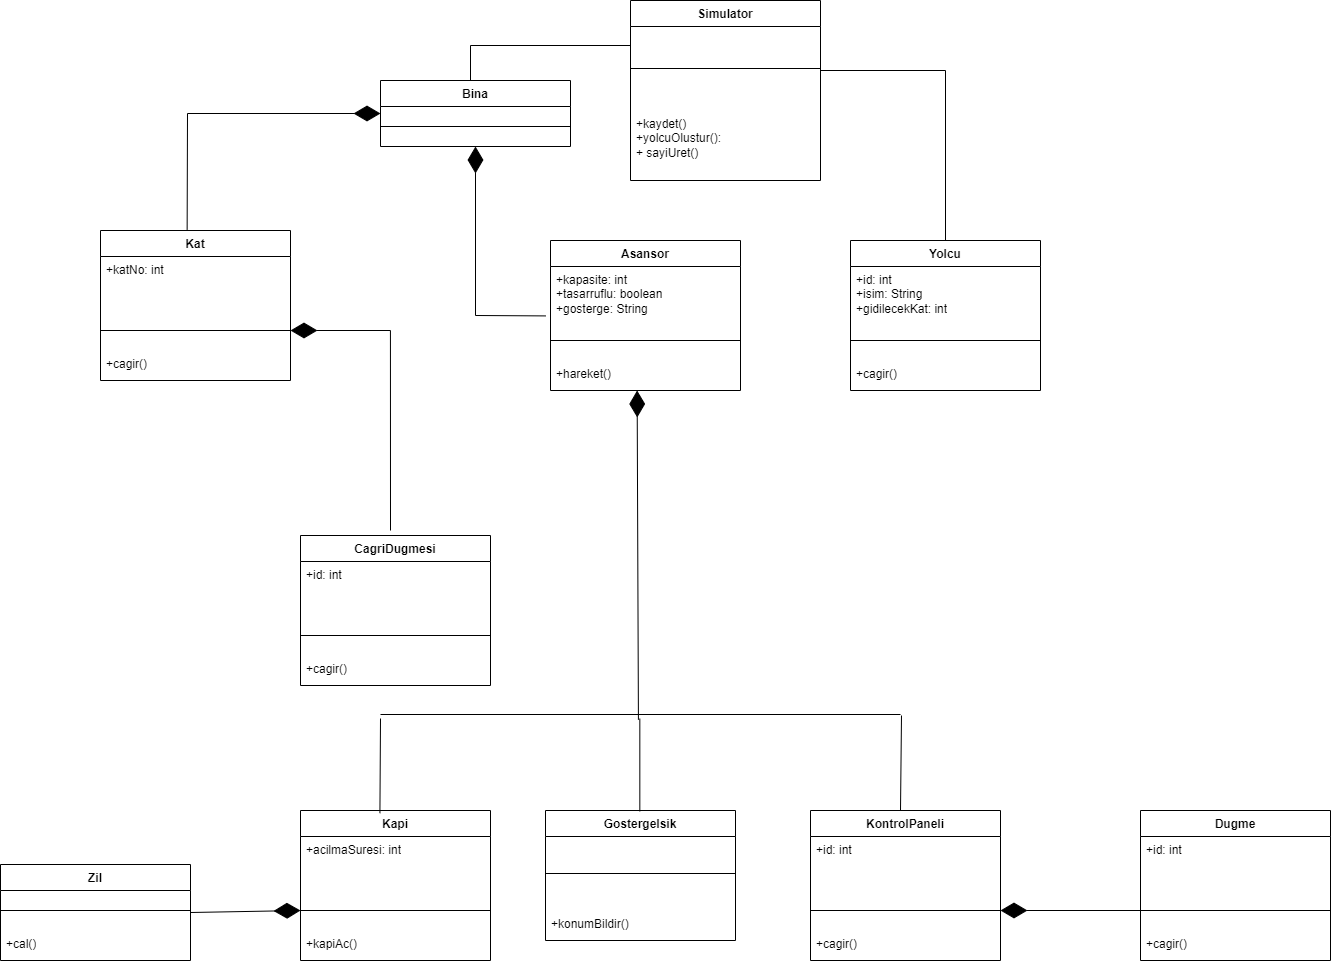

The diagram above was exported from draw.io. Its source (the exported page's mxGraphModel, read from the mxfile embedded in the PNG):
<mxGraphModel dx="2294" dy="780" grid="1" gridSize="10" guides="1" tooltips="1" connect="1" arrows="1" fold="1" page="1" pageScale="1" pageWidth="827" pageHeight="1169" math="0" shadow="0">
  <root>
    <mxCell id="0" />
    <mxCell id="1" parent="0" />
    <mxCell id="Z9O2fxxBsBre1a-Hpu4v-1" value="Simulator" style="swimlane;fontStyle=1;align=center;verticalAlign=top;childLayout=stackLayout;horizontal=1;startSize=26;horizontalStack=0;resizeParent=1;resizeParentMax=0;resizeLast=0;collapsible=1;marginBottom=0;whiteSpace=wrap;html=1;" vertex="1" parent="1">
      <mxGeometry x="340" y="50" width="190" height="180" as="geometry" />
    </mxCell>
    <mxCell id="Z9O2fxxBsBre1a-Hpu4v-3" value="" style="line;strokeWidth=1;fillColor=none;align=left;verticalAlign=middle;spacingTop=-1;spacingLeft=3;spacingRight=3;rotatable=0;labelPosition=right;points=[];portConstraint=eastwest;strokeColor=inherit;" vertex="1" parent="Z9O2fxxBsBre1a-Hpu4v-1">
      <mxGeometry y="26" width="190" height="84" as="geometry" />
    </mxCell>
    <mxCell id="Z9O2fxxBsBre1a-Hpu4v-4" value="+kaydet()&lt;br&gt;+yolcuOlustur():&lt;br&gt;+ sayiUret()" style="text;strokeColor=none;fillColor=none;align=left;verticalAlign=top;spacingLeft=4;spacingRight=4;overflow=hidden;rotatable=0;points=[[0,0.5],[1,0.5]];portConstraint=eastwest;whiteSpace=wrap;html=1;" vertex="1" parent="Z9O2fxxBsBre1a-Hpu4v-1">
      <mxGeometry y="110" width="190" height="70" as="geometry" />
    </mxCell>
    <mxCell id="Z9O2fxxBsBre1a-Hpu4v-5" value="Asansor" style="swimlane;fontStyle=1;align=center;verticalAlign=top;childLayout=stackLayout;horizontal=1;startSize=26;horizontalStack=0;resizeParent=1;resizeParentMax=0;resizeLast=0;collapsible=1;marginBottom=0;whiteSpace=wrap;html=1;" vertex="1" parent="1">
      <mxGeometry x="260" y="290" width="190" height="150" as="geometry" />
    </mxCell>
    <mxCell id="Z9O2fxxBsBre1a-Hpu4v-8" value="+kapasite: int&lt;br&gt;+tasarruflu: boolean&lt;br&gt;+gosterge: String" style="text;strokeColor=none;fillColor=none;align=left;verticalAlign=top;spacingLeft=4;spacingRight=4;overflow=hidden;rotatable=0;points=[[0,0.5],[1,0.5]];portConstraint=eastwest;whiteSpace=wrap;html=1;" vertex="1" parent="Z9O2fxxBsBre1a-Hpu4v-5">
      <mxGeometry y="26" width="190" height="54" as="geometry" />
    </mxCell>
    <mxCell id="Z9O2fxxBsBre1a-Hpu4v-6" value="" style="line;strokeWidth=1;fillColor=none;align=left;verticalAlign=middle;spacingTop=-1;spacingLeft=3;spacingRight=3;rotatable=0;labelPosition=right;points=[];portConstraint=eastwest;strokeColor=inherit;" vertex="1" parent="Z9O2fxxBsBre1a-Hpu4v-5">
      <mxGeometry y="80" width="190" height="40" as="geometry" />
    </mxCell>
    <mxCell id="Z9O2fxxBsBre1a-Hpu4v-7" value="+hareket()" style="text;strokeColor=none;fillColor=none;align=left;verticalAlign=top;spacingLeft=4;spacingRight=4;overflow=hidden;rotatable=0;points=[[0,0.5],[1,0.5]];portConstraint=eastwest;whiteSpace=wrap;html=1;" vertex="1" parent="Z9O2fxxBsBre1a-Hpu4v-5">
      <mxGeometry y="120" width="190" height="30" as="geometry" />
    </mxCell>
    <mxCell id="Z9O2fxxBsBre1a-Hpu4v-9" value="Yolcu" style="swimlane;fontStyle=1;align=center;verticalAlign=top;childLayout=stackLayout;horizontal=1;startSize=26;horizontalStack=0;resizeParent=1;resizeParentMax=0;resizeLast=0;collapsible=1;marginBottom=0;whiteSpace=wrap;html=1;" vertex="1" parent="1">
      <mxGeometry x="560" y="290" width="190" height="150" as="geometry" />
    </mxCell>
    <mxCell id="Z9O2fxxBsBre1a-Hpu4v-10" value="+id: int&lt;br&gt;+isim: String&lt;br&gt;+gidilecekKat: int" style="text;strokeColor=none;fillColor=none;align=left;verticalAlign=top;spacingLeft=4;spacingRight=4;overflow=hidden;rotatable=0;points=[[0,0.5],[1,0.5]];portConstraint=eastwest;whiteSpace=wrap;html=1;" vertex="1" parent="Z9O2fxxBsBre1a-Hpu4v-9">
      <mxGeometry y="26" width="190" height="54" as="geometry" />
    </mxCell>
    <mxCell id="Z9O2fxxBsBre1a-Hpu4v-11" value="" style="line;strokeWidth=1;fillColor=none;align=left;verticalAlign=middle;spacingTop=-1;spacingLeft=3;spacingRight=3;rotatable=0;labelPosition=right;points=[];portConstraint=eastwest;strokeColor=inherit;" vertex="1" parent="Z9O2fxxBsBre1a-Hpu4v-9">
      <mxGeometry y="80" width="190" height="40" as="geometry" />
    </mxCell>
    <mxCell id="Z9O2fxxBsBre1a-Hpu4v-12" value="+cagir()" style="text;strokeColor=none;fillColor=none;align=left;verticalAlign=top;spacingLeft=4;spacingRight=4;overflow=hidden;rotatable=0;points=[[0,0.5],[1,0.5]];portConstraint=eastwest;whiteSpace=wrap;html=1;" vertex="1" parent="Z9O2fxxBsBre1a-Hpu4v-9">
      <mxGeometry y="120" width="190" height="30" as="geometry" />
    </mxCell>
    <mxCell id="Z9O2fxxBsBre1a-Hpu4v-13" value="Bina" style="swimlane;fontStyle=1;align=center;verticalAlign=top;childLayout=stackLayout;horizontal=1;startSize=26;horizontalStack=0;resizeParent=1;resizeParentMax=0;resizeLast=0;collapsible=1;marginBottom=0;whiteSpace=wrap;html=1;" vertex="1" parent="1">
      <mxGeometry x="90" y="130" width="190" height="66" as="geometry" />
    </mxCell>
    <mxCell id="Z9O2fxxBsBre1a-Hpu4v-15" value="" style="line;strokeWidth=1;fillColor=none;align=left;verticalAlign=middle;spacingTop=-1;spacingLeft=3;spacingRight=3;rotatable=0;labelPosition=right;points=[];portConstraint=eastwest;strokeColor=inherit;" vertex="1" parent="Z9O2fxxBsBre1a-Hpu4v-13">
      <mxGeometry y="26" width="190" height="40" as="geometry" />
    </mxCell>
    <mxCell id="Z9O2fxxBsBre1a-Hpu4v-17" value="Kat" style="swimlane;fontStyle=1;align=center;verticalAlign=top;childLayout=stackLayout;horizontal=1;startSize=26;horizontalStack=0;resizeParent=1;resizeParentMax=0;resizeLast=0;collapsible=1;marginBottom=0;whiteSpace=wrap;html=1;" vertex="1" parent="1">
      <mxGeometry x="-190" y="280" width="190" height="150" as="geometry" />
    </mxCell>
    <mxCell id="Z9O2fxxBsBre1a-Hpu4v-18" value="+katNo: int" style="text;strokeColor=none;fillColor=none;align=left;verticalAlign=top;spacingLeft=4;spacingRight=4;overflow=hidden;rotatable=0;points=[[0,0.5],[1,0.5]];portConstraint=eastwest;whiteSpace=wrap;html=1;" vertex="1" parent="Z9O2fxxBsBre1a-Hpu4v-17">
      <mxGeometry y="26" width="190" height="54" as="geometry" />
    </mxCell>
    <mxCell id="Z9O2fxxBsBre1a-Hpu4v-19" value="" style="line;strokeWidth=1;fillColor=none;align=left;verticalAlign=middle;spacingTop=-1;spacingLeft=3;spacingRight=3;rotatable=0;labelPosition=right;points=[];portConstraint=eastwest;strokeColor=inherit;" vertex="1" parent="Z9O2fxxBsBre1a-Hpu4v-17">
      <mxGeometry y="80" width="190" height="40" as="geometry" />
    </mxCell>
    <mxCell id="Z9O2fxxBsBre1a-Hpu4v-20" value="+cagir()" style="text;strokeColor=none;fillColor=none;align=left;verticalAlign=top;spacingLeft=4;spacingRight=4;overflow=hidden;rotatable=0;points=[[0,0.5],[1,0.5]];portConstraint=eastwest;whiteSpace=wrap;html=1;" vertex="1" parent="Z9O2fxxBsBre1a-Hpu4v-17">
      <mxGeometry y="120" width="190" height="30" as="geometry" />
    </mxCell>
    <mxCell id="Z9O2fxxBsBre1a-Hpu4v-21" value="" style="endArrow=diamondThin;endFill=1;endSize=24;html=1;rounded=0;exitX=0.456;exitY=-0.006;exitDx=0;exitDy=0;exitPerimeter=0;entryX=0;entryY=0.5;entryDx=0;entryDy=0;" edge="1" parent="1" source="Z9O2fxxBsBre1a-Hpu4v-17" target="Z9O2fxxBsBre1a-Hpu4v-13">
      <mxGeometry width="160" relative="1" as="geometry">
        <mxPoint x="-100" y="270" as="sourcePoint" />
        <mxPoint x="60" y="270" as="targetPoint" />
        <Array as="points">
          <mxPoint x="-103" y="163" />
        </Array>
      </mxGeometry>
    </mxCell>
    <mxCell id="Z9O2fxxBsBre1a-Hpu4v-22" value="" style="endArrow=none;html=1;rounded=0;entryX=0;entryY=0.25;entryDx=0;entryDy=0;" edge="1" parent="1" target="Z9O2fxxBsBre1a-Hpu4v-1">
      <mxGeometry width="50" height="50" relative="1" as="geometry">
        <mxPoint x="180" y="130" as="sourcePoint" />
        <mxPoint x="230" y="80" as="targetPoint" />
        <Array as="points">
          <mxPoint x="180" y="95" />
        </Array>
      </mxGeometry>
    </mxCell>
    <mxCell id="Z9O2fxxBsBre1a-Hpu4v-24" value="" style="endArrow=none;html=1;rounded=0;entryX=0.5;entryY=0;entryDx=0;entryDy=0;" edge="1" parent="1" target="Z9O2fxxBsBre1a-Hpu4v-9">
      <mxGeometry width="50" height="50" relative="1" as="geometry">
        <mxPoint x="530" y="120" as="sourcePoint" />
        <mxPoint x="630" y="70" as="targetPoint" />
        <Array as="points">
          <mxPoint x="655" y="120" />
        </Array>
      </mxGeometry>
    </mxCell>
    <mxCell id="Z9O2fxxBsBre1a-Hpu4v-25" value="" style="endArrow=diamondThin;endFill=1;endSize=24;html=1;rounded=0;entryX=0.5;entryY=1;entryDx=0;entryDy=0;exitX=-0.026;exitY=0.915;exitDx=0;exitDy=0;exitPerimeter=0;" edge="1" parent="1" source="Z9O2fxxBsBre1a-Hpu4v-8" target="Z9O2fxxBsBre1a-Hpu4v-13">
      <mxGeometry width="160" relative="1" as="geometry">
        <mxPoint x="60" y="356" as="sourcePoint" />
        <mxPoint x="253" y="240" as="targetPoint" />
        <Array as="points">
          <mxPoint x="185" y="365" />
        </Array>
      </mxGeometry>
    </mxCell>
    <mxCell id="Z9O2fxxBsBre1a-Hpu4v-26" value="CagriDugmesi" style="swimlane;fontStyle=1;align=center;verticalAlign=top;childLayout=stackLayout;horizontal=1;startSize=26;horizontalStack=0;resizeParent=1;resizeParentMax=0;resizeLast=0;collapsible=1;marginBottom=0;whiteSpace=wrap;html=1;" vertex="1" parent="1">
      <mxGeometry x="10" y="585" width="190" height="150" as="geometry" />
    </mxCell>
    <mxCell id="Z9O2fxxBsBre1a-Hpu4v-27" value="+id: int&lt;br&gt;" style="text;strokeColor=none;fillColor=none;align=left;verticalAlign=top;spacingLeft=4;spacingRight=4;overflow=hidden;rotatable=0;points=[[0,0.5],[1,0.5]];portConstraint=eastwest;whiteSpace=wrap;html=1;" vertex="1" parent="Z9O2fxxBsBre1a-Hpu4v-26">
      <mxGeometry y="26" width="190" height="54" as="geometry" />
    </mxCell>
    <mxCell id="Z9O2fxxBsBre1a-Hpu4v-28" value="" style="line;strokeWidth=1;fillColor=none;align=left;verticalAlign=middle;spacingTop=-1;spacingLeft=3;spacingRight=3;rotatable=0;labelPosition=right;points=[];portConstraint=eastwest;strokeColor=inherit;" vertex="1" parent="Z9O2fxxBsBre1a-Hpu4v-26">
      <mxGeometry y="80" width="190" height="40" as="geometry" />
    </mxCell>
    <mxCell id="Z9O2fxxBsBre1a-Hpu4v-29" value="+cagir()" style="text;strokeColor=none;fillColor=none;align=left;verticalAlign=top;spacingLeft=4;spacingRight=4;overflow=hidden;rotatable=0;points=[[0,0.5],[1,0.5]];portConstraint=eastwest;whiteSpace=wrap;html=1;" vertex="1" parent="Z9O2fxxBsBre1a-Hpu4v-26">
      <mxGeometry y="120" width="190" height="30" as="geometry" />
    </mxCell>
    <mxCell id="Z9O2fxxBsBre1a-Hpu4v-30" value="" style="endArrow=diamondThin;endFill=1;endSize=24;html=1;rounded=0;entryX=1.053;entryY=1;entryDx=0;entryDy=0;entryPerimeter=0;" edge="1" parent="1">
      <mxGeometry width="160" relative="1" as="geometry">
        <mxPoint x="100" y="580" as="sourcePoint" />
        <mxPoint x="-6.394884621840902e-14" y="380" as="targetPoint" />
        <Array as="points">
          <mxPoint x="99.93" y="380" />
        </Array>
      </mxGeometry>
    </mxCell>
    <mxCell id="Z9O2fxxBsBre1a-Hpu4v-31" value="Kapi" style="swimlane;fontStyle=1;align=center;verticalAlign=top;childLayout=stackLayout;horizontal=1;startSize=26;horizontalStack=0;resizeParent=1;resizeParentMax=0;resizeLast=0;collapsible=1;marginBottom=0;whiteSpace=wrap;html=1;" vertex="1" parent="1">
      <mxGeometry x="10" y="860" width="190" height="150" as="geometry" />
    </mxCell>
    <mxCell id="Z9O2fxxBsBre1a-Hpu4v-32" value="+acilmaSuresi: int" style="text;strokeColor=none;fillColor=none;align=left;verticalAlign=top;spacingLeft=4;spacingRight=4;overflow=hidden;rotatable=0;points=[[0,0.5],[1,0.5]];portConstraint=eastwest;whiteSpace=wrap;html=1;" vertex="1" parent="Z9O2fxxBsBre1a-Hpu4v-31">
      <mxGeometry y="26" width="190" height="54" as="geometry" />
    </mxCell>
    <mxCell id="Z9O2fxxBsBre1a-Hpu4v-33" value="" style="line;strokeWidth=1;fillColor=none;align=left;verticalAlign=middle;spacingTop=-1;spacingLeft=3;spacingRight=3;rotatable=0;labelPosition=right;points=[];portConstraint=eastwest;strokeColor=inherit;" vertex="1" parent="Z9O2fxxBsBre1a-Hpu4v-31">
      <mxGeometry y="80" width="190" height="40" as="geometry" />
    </mxCell>
    <mxCell id="Z9O2fxxBsBre1a-Hpu4v-34" value="+kapiAc()" style="text;strokeColor=none;fillColor=none;align=left;verticalAlign=top;spacingLeft=4;spacingRight=4;overflow=hidden;rotatable=0;points=[[0,0.5],[1,0.5]];portConstraint=eastwest;whiteSpace=wrap;html=1;" vertex="1" parent="Z9O2fxxBsBre1a-Hpu4v-31">
      <mxGeometry y="120" width="190" height="30" as="geometry" />
    </mxCell>
    <mxCell id="Z9O2fxxBsBre1a-Hpu4v-35" value="GostergeIsik" style="swimlane;fontStyle=1;align=center;verticalAlign=top;childLayout=stackLayout;horizontal=1;startSize=26;horizontalStack=0;resizeParent=1;resizeParentMax=0;resizeLast=0;collapsible=1;marginBottom=0;whiteSpace=wrap;html=1;" vertex="1" parent="1">
      <mxGeometry x="255" y="860" width="190" height="130" as="geometry" />
    </mxCell>
    <mxCell id="Z9O2fxxBsBre1a-Hpu4v-37" value="" style="line;strokeWidth=1;fillColor=none;align=left;verticalAlign=middle;spacingTop=-1;spacingLeft=3;spacingRight=3;rotatable=0;labelPosition=right;points=[];portConstraint=eastwest;strokeColor=inherit;" vertex="1" parent="Z9O2fxxBsBre1a-Hpu4v-35">
      <mxGeometry y="26" width="190" height="74" as="geometry" />
    </mxCell>
    <mxCell id="Z9O2fxxBsBre1a-Hpu4v-38" value="+konumBildir()" style="text;strokeColor=none;fillColor=none;align=left;verticalAlign=top;spacingLeft=4;spacingRight=4;overflow=hidden;rotatable=0;points=[[0,0.5],[1,0.5]];portConstraint=eastwest;whiteSpace=wrap;html=1;" vertex="1" parent="Z9O2fxxBsBre1a-Hpu4v-35">
      <mxGeometry y="100" width="190" height="30" as="geometry" />
    </mxCell>
    <mxCell id="Z9O2fxxBsBre1a-Hpu4v-39" value="KontrolPaneli" style="swimlane;fontStyle=1;align=center;verticalAlign=top;childLayout=stackLayout;horizontal=1;startSize=26;horizontalStack=0;resizeParent=1;resizeParentMax=0;resizeLast=0;collapsible=1;marginBottom=0;whiteSpace=wrap;html=1;" vertex="1" parent="1">
      <mxGeometry x="520" y="860" width="190" height="150" as="geometry" />
    </mxCell>
    <mxCell id="Z9O2fxxBsBre1a-Hpu4v-40" value="+id: int&lt;br&gt;" style="text;strokeColor=none;fillColor=none;align=left;verticalAlign=top;spacingLeft=4;spacingRight=4;overflow=hidden;rotatable=0;points=[[0,0.5],[1,0.5]];portConstraint=eastwest;whiteSpace=wrap;html=1;" vertex="1" parent="Z9O2fxxBsBre1a-Hpu4v-39">
      <mxGeometry y="26" width="190" height="54" as="geometry" />
    </mxCell>
    <mxCell id="Z9O2fxxBsBre1a-Hpu4v-41" value="" style="line;strokeWidth=1;fillColor=none;align=left;verticalAlign=middle;spacingTop=-1;spacingLeft=3;spacingRight=3;rotatable=0;labelPosition=right;points=[];portConstraint=eastwest;strokeColor=inherit;" vertex="1" parent="Z9O2fxxBsBre1a-Hpu4v-39">
      <mxGeometry y="80" width="190" height="40" as="geometry" />
    </mxCell>
    <mxCell id="Z9O2fxxBsBre1a-Hpu4v-42" value="+cagir()" style="text;strokeColor=none;fillColor=none;align=left;verticalAlign=top;spacingLeft=4;spacingRight=4;overflow=hidden;rotatable=0;points=[[0,0.5],[1,0.5]];portConstraint=eastwest;whiteSpace=wrap;html=1;" vertex="1" parent="Z9O2fxxBsBre1a-Hpu4v-39">
      <mxGeometry y="120" width="190" height="30" as="geometry" />
    </mxCell>
    <mxCell id="Z9O2fxxBsBre1a-Hpu4v-45" value="" style="line;strokeWidth=1;fillColor=none;align=left;verticalAlign=middle;spacingTop=-1;spacingLeft=3;spacingRight=3;rotatable=0;labelPosition=right;points=[];portConstraint=eastwest;strokeColor=inherit;" vertex="1" parent="1">
      <mxGeometry x="90" y="760" width="520" height="8" as="geometry" />
    </mxCell>
    <mxCell id="Z9O2fxxBsBre1a-Hpu4v-49" value="" style="endArrow=none;html=1;rounded=0;exitX=0.418;exitY=0.018;exitDx=0;exitDy=0;exitPerimeter=0;" edge="1" parent="1" source="Z9O2fxxBsBre1a-Hpu4v-31">
      <mxGeometry width="50" height="50" relative="1" as="geometry">
        <mxPoint x="40" y="818" as="sourcePoint" />
        <mxPoint x="90" y="768" as="targetPoint" />
      </mxGeometry>
    </mxCell>
    <mxCell id="Z9O2fxxBsBre1a-Hpu4v-50" value="" style="endArrow=none;html=1;rounded=0;exitX=0.418;exitY=0.018;exitDx=0;exitDy=0;exitPerimeter=0;" edge="1" parent="1">
      <mxGeometry width="50" height="50" relative="1" as="geometry">
        <mxPoint x="349.33" y="861" as="sourcePoint" />
        <mxPoint x="349.33" y="768" as="targetPoint" />
      </mxGeometry>
    </mxCell>
    <mxCell id="Z9O2fxxBsBre1a-Hpu4v-51" value="" style="endArrow=none;html=1;rounded=0;exitX=0.418;exitY=0.018;exitDx=0;exitDy=0;exitPerimeter=0;" edge="1" parent="1">
      <mxGeometry width="50" height="50" relative="1" as="geometry">
        <mxPoint x="610" y="860" as="sourcePoint" />
        <mxPoint x="611" y="765" as="targetPoint" />
      </mxGeometry>
    </mxCell>
    <mxCell id="Z9O2fxxBsBre1a-Hpu4v-52" value="Dugme" style="swimlane;fontStyle=1;align=center;verticalAlign=top;childLayout=stackLayout;horizontal=1;startSize=26;horizontalStack=0;resizeParent=1;resizeParentMax=0;resizeLast=0;collapsible=1;marginBottom=0;whiteSpace=wrap;html=1;" vertex="1" parent="1">
      <mxGeometry x="850" y="860" width="190" height="150" as="geometry" />
    </mxCell>
    <mxCell id="Z9O2fxxBsBre1a-Hpu4v-53" value="+id: int&lt;br&gt;" style="text;strokeColor=none;fillColor=none;align=left;verticalAlign=top;spacingLeft=4;spacingRight=4;overflow=hidden;rotatable=0;points=[[0,0.5],[1,0.5]];portConstraint=eastwest;whiteSpace=wrap;html=1;" vertex="1" parent="Z9O2fxxBsBre1a-Hpu4v-52">
      <mxGeometry y="26" width="190" height="54" as="geometry" />
    </mxCell>
    <mxCell id="Z9O2fxxBsBre1a-Hpu4v-54" value="" style="line;strokeWidth=1;fillColor=none;align=left;verticalAlign=middle;spacingTop=-1;spacingLeft=3;spacingRight=3;rotatable=0;labelPosition=right;points=[];portConstraint=eastwest;strokeColor=inherit;" vertex="1" parent="Z9O2fxxBsBre1a-Hpu4v-52">
      <mxGeometry y="80" width="190" height="40" as="geometry" />
    </mxCell>
    <mxCell id="Z9O2fxxBsBre1a-Hpu4v-55" value="+cagir()" style="text;strokeColor=none;fillColor=none;align=left;verticalAlign=top;spacingLeft=4;spacingRight=4;overflow=hidden;rotatable=0;points=[[0,0.5],[1,0.5]];portConstraint=eastwest;whiteSpace=wrap;html=1;" vertex="1" parent="Z9O2fxxBsBre1a-Hpu4v-52">
      <mxGeometry y="120" width="190" height="30" as="geometry" />
    </mxCell>
    <mxCell id="Z9O2fxxBsBre1a-Hpu4v-56" value="" style="endArrow=diamondThin;endFill=1;endSize=24;html=1;rounded=0;exitX=0.032;exitY=0.5;exitDx=0;exitDy=0;exitPerimeter=0;" edge="1" parent="1" source="Z9O2fxxBsBre1a-Hpu4v-54">
      <mxGeometry width="160" relative="1" as="geometry">
        <mxPoint x="575" y="1060" as="sourcePoint" />
        <mxPoint x="710" y="960" as="targetPoint" />
      </mxGeometry>
    </mxCell>
    <mxCell id="Z9O2fxxBsBre1a-Hpu4v-57" value="" style="endArrow=diamondThin;endFill=1;endSize=24;html=1;rounded=0;exitX=0.496;exitY=1.167;exitDx=0;exitDy=0;exitPerimeter=0;entryX=0.456;entryY=1;entryDx=0;entryDy=0;entryPerimeter=0;" edge="1" parent="1" source="Z9O2fxxBsBre1a-Hpu4v-45" target="Z9O2fxxBsBre1a-Hpu4v-7">
      <mxGeometry width="160" relative="1" as="geometry">
        <mxPoint x="596" y="590" as="sourcePoint" />
        <mxPoint x="450" y="590" as="targetPoint" />
      </mxGeometry>
    </mxCell>
    <mxCell id="Z9O2fxxBsBre1a-Hpu4v-58" value="Zil" style="swimlane;fontStyle=1;align=center;verticalAlign=top;childLayout=stackLayout;horizontal=1;startSize=26;horizontalStack=0;resizeParent=1;resizeParentMax=0;resizeLast=0;collapsible=1;marginBottom=0;whiteSpace=wrap;html=1;" vertex="1" parent="1">
      <mxGeometry x="-290" y="914" width="190" height="96" as="geometry" />
    </mxCell>
    <mxCell id="Z9O2fxxBsBre1a-Hpu4v-60" value="" style="line;strokeWidth=1;fillColor=none;align=left;verticalAlign=middle;spacingTop=-1;spacingLeft=3;spacingRight=3;rotatable=0;labelPosition=right;points=[];portConstraint=eastwest;strokeColor=inherit;" vertex="1" parent="Z9O2fxxBsBre1a-Hpu4v-58">
      <mxGeometry y="26" width="190" height="40" as="geometry" />
    </mxCell>
    <mxCell id="Z9O2fxxBsBre1a-Hpu4v-61" value="+cal()" style="text;strokeColor=none;fillColor=none;align=left;verticalAlign=top;spacingLeft=4;spacingRight=4;overflow=hidden;rotatable=0;points=[[0,0.5],[1,0.5]];portConstraint=eastwest;whiteSpace=wrap;html=1;" vertex="1" parent="Z9O2fxxBsBre1a-Hpu4v-58">
      <mxGeometry y="66" width="190" height="30" as="geometry" />
    </mxCell>
    <mxCell id="Z9O2fxxBsBre1a-Hpu4v-62" value="" style="endArrow=diamondThin;endFill=1;endSize=24;html=1;rounded=0;exitX=1;exitY=0.5;exitDx=0;exitDy=0;" edge="1" parent="1" source="Z9O2fxxBsBre1a-Hpu4v-58">
      <mxGeometry width="160" relative="1" as="geometry">
        <mxPoint x="-150" y="960" as="sourcePoint" />
        <mxPoint x="10" y="960" as="targetPoint" />
      </mxGeometry>
    </mxCell>
  </root>
</mxGraphModel>